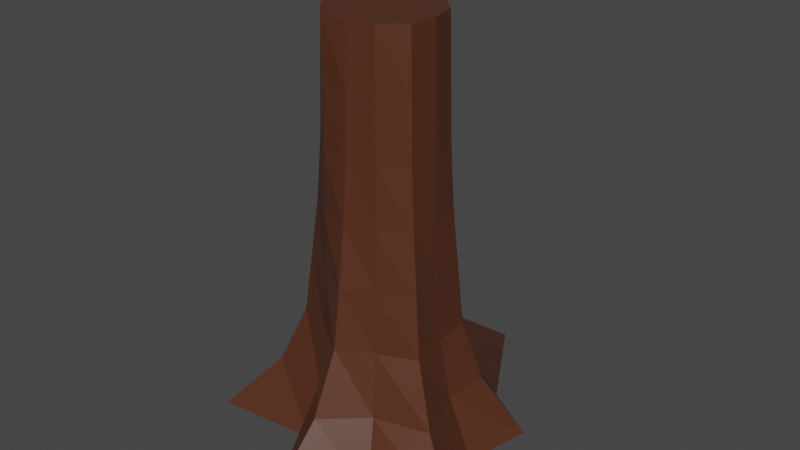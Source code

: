 # Source: treestump.blend  (saved by Blender 2.80.75; exported with 4.5.12 LTS)
import bpy
from mathutils import Matrix  # noqa: F401  (used for matrix-valued properties, if any)

bpy.ops.wm.read_factory_settings(use_empty=True)
scene = bpy.context.scene
scene.name = 'Scene'

# ---- collections
col_collection = bpy.data.collections.new('Collection'); scene.collection.children.link(col_collection)

# ---- materials (node trees are filled in below, after node groups)
mat_material = bpy.data.materials.new('Material')
mat_material.alpha_threshold = 0.0
mat_material.use_transparent_shadow = False
mat_material.line_color = (0.0, 0.0, 0.0, 1.0)

# ---- material node trees
mat_material.use_nodes = True; mat_material.node_tree.nodes.clear()
_N = mat_material.node_tree.nodes; _L = mat_material.node_tree.links
n0 = _N.new('ShaderNodeOutputMaterial'); n0.name = 'Material Output'; n0.location = (300, 300)
n1 = _N.new('ShaderNodeBsdfPrincipled'); n1.name = 'Principled BSDF'; n1.location = (10, 300)
n1.distribution = 'GGX'
n1.subsurface_method = 'BURLEY'
n1.inputs[0].default_value = (0.09084, 0.02925, 0.01383, 1.0)
n1.inputs[2].default_value = 0.4
n1.inputs[3].default_value = 1.45
n1.inputs[27].default_value = (0.0, 0.0, 0.0, 1.0)
n1.inputs[28].default_value = 1.0
_L.new(n1.outputs[0], n0.inputs[0])
n0.is_active_output = True

# ---- world
world_world = bpy.data.worlds.new('World'); scene.world = world_world
world_world.use_nodes = True; world_world.node_tree.nodes.clear()
_N = world_world.node_tree.nodes; _L = world_world.node_tree.links
n0 = _N.new('ShaderNodeOutputWorld'); n0.name = 'World Output'; n0.location = (300, 300)
n1 = _N.new('ShaderNodeBackground'); n1.name = 'Background'; n1.location = (10, 300)
n1.inputs[0].default_value = (0.05088, 0.05088, 0.05088, 1.0)
_L.new(n1.outputs[0], n0.inputs[0])
n0.is_active_output = True
world_world.color = (0.05088, 0.05088, 0.05088)
world_world.use_sun_shadow = False
world_world.sun_shadow_jitter_overblur = 0.0

# ---- meshes
me_cube = bpy.data.meshes.new('Cube')
me_cube.from_pydata([(2.864, 0.0, -1.0), (-1.656, 0.0, 11.0), (-1.917, 0.0, 2.429), (-1.678, 0.0, 9.286), (1.533, 0.0, 7.571), (1.589, 0.0, 5.857), (-4.134, 2.387, -1.0), (-1.443, 0.8332, 11.0), (-2.692, 1.554, 0.7143), (-2.024, 1.169, 2.429), (-1.83, 1.057, 4.143), (-1.649, 0.9521, 5.857), (-1.54, 0.8891, 7.571), (-1.493, 0.8617, 9.286), (-1.432, 2.48, -1.0), (-0.7416, 1.284, 11.0), (-1.062, 1.839, 0.7143), (-0.8906, 1.543, 2.429), (-0.8409, 1.457, 4.143), (-0.7944, 1.376, 5.857), (-0.7664, 1.327, 7.571), (-0.7543, 1.306, 9.286), (0.0, 5.728, -1.0), (1.431e-07, 1.447, 11.0), (0.0, 3.434, 0.7143), (2.384e-07, 2.371, 2.429), (0.0, 2.063, 4.143), (2.384e-07, 1.775, 5.857), (0.0, 1.601, 7.571), (1.192e-07, 1.526, 9.286), (1.509, -1.192e-07, 9.286), (1.682, 0.0, 4.143), (1.781, -3.576e-07, 2.429), (2.124, 0.0, 0.7143), (1.483, -1.192e-07, 11.0), (3.307, 1.909, -1.0), (1.314, 0.7586, 11.0), (2.239, 1.293, 0.7143), (1.744, 1.007, 2.429), (1.601, 0.9242, 4.143), (1.467, 0.8467, 5.857), (1.386, 0.8, 7.571), (1.351, 0.7798, 9.286), (0.7712, 1.336, 9.286), (0.7874, 1.364, 7.571), (0.8246, 1.428, 5.857), (0.8862, 1.535, 4.143), (0.9522, 1.649, 2.429), (1.18, 2.043, 0.7143), (0.7544, 1.307, 11.0), (1.671, 2.894, -1.0), (1.444, -0.8335, 9.286), (1.492, -0.8613, 7.571), (1.603, -0.9255, 5.857), (1.788, -1.032, 4.143), (1.985, -1.146, 2.429), (2.665, -1.539, 0.7143), (1.393, -0.8044, 11.0), (4.134, -2.387, -1.0), (0.7734, -1.34, 9.286), (0.7876, -1.364, 7.571), (0.8203, -1.421, 5.857), (0.8745, -1.515, 4.143), (0.9325, -1.615, 2.429), (1.132, -1.961, 0.7143), (0.7586, -1.314, 11.0), (1.564, -2.709, -1.0), (-2.384e-07, -1.497, 9.286), (0.0, -1.556, 7.571), (-2.384e-07, -1.692, 5.857), (0.0, -1.916, 4.143), (-4.768e-07, -2.157, 2.429), (0.0, -2.985, 0.7143), (-1.192e-07, -1.436, 11.0), (0.0, -4.774, -1.0), (0.0, 0.0, 11.0), (-0.8263, -1.431, 9.286), (-0.8328, -1.443, 7.571), (-0.848, -1.469, 5.857), (-0.8732, -1.512, 4.143), (-0.9001, -1.559, 2.429), (-0.9929, -1.72, 0.7143), (-0.8194, -1.419, 11.0), (-1.193, -2.067, -1.0), (-1.444, -0.8335, 9.286), (-1.492, -0.8613, 7.571), (-1.603, -0.9255, 5.857), (-1.788, -1.032, 4.143), (-1.985, -1.146, 2.429), (-2.665, -1.539, 0.7143), (-1.393, -0.8044, 11.0), (-4.134, -2.387, -1.0), (-1.699, 0.0, 7.571), (-1.748, 1.431e-07, 5.857), (-1.83, 0.0, 4.143), (-2.216, 0.0, 0.7143), (-2.864, 0.0, -1.0)], [], [(93, 92, 12, 11), (2, 94, 10, 9), (96, 95, 8, 6), (1, 75, 7), (3, 1, 7, 13), (92, 3, 13, 12), (94, 93, 11, 10), (95, 2, 9, 8), (7, 75, 15), (11, 12, 20, 19), (9, 10, 18, 17), (6, 8, 16, 14), (12, 13, 21, 20), (10, 11, 19, 18), (8, 9, 17, 16), (13, 7, 15, 21), (14, 16, 24, 22), (20, 21, 29, 28), (18, 19, 27, 26), (16, 17, 25, 24), (21, 15, 23, 29), (15, 75, 23), (19, 20, 28, 27), (17, 18, 26, 25), (48, 47, 38, 37), (49, 75, 36), (44, 43, 42, 41), (50, 48, 37, 35), (43, 49, 36, 42), (26, 27, 45, 46), (46, 45, 40, 39), (45, 44, 41, 40), (22, 24, 48, 50), (47, 46, 39, 38), (23, 75, 49), (24, 25, 47, 48), (28, 29, 43, 44), (29, 23, 49, 43), (25, 26, 46, 47), (27, 28, 44, 45), (40, 41, 4, 5), (37, 38, 32, 33), (38, 39, 31, 32), (36, 75, 34), (39, 40, 5, 31), (35, 37, 33, 0), (41, 42, 30, 4), (42, 36, 34, 30), (32, 31, 54, 55), (34, 75, 57), (33, 32, 55, 56), (4, 30, 51, 52), (30, 34, 57, 51), (31, 5, 53, 54), (0, 33, 56, 58), (5, 4, 52, 53), (55, 54, 62, 63), (57, 75, 65), (56, 55, 63, 64), (58, 56, 64, 66), (51, 57, 65, 59), (53, 52, 60, 61), (52, 51, 59, 60), (54, 53, 61, 62), (65, 75, 73), (64, 63, 71, 72), (66, 64, 72, 74), (59, 65, 73, 67), (61, 60, 68, 69), (60, 59, 67, 68), (62, 61, 69, 70), (63, 62, 70, 71), (67, 73, 82, 76), (69, 68, 77, 78), (68, 67, 76, 77), (70, 69, 78, 79), (71, 70, 79, 80), (73, 75, 82), (72, 71, 80, 81), (74, 72, 81, 83), (78, 77, 85, 86), (77, 76, 84, 85), (79, 78, 86, 87), (80, 79, 87, 88), (82, 75, 90), (81, 80, 88, 89), (83, 81, 89, 91), (76, 82, 90, 84), (87, 86, 93, 94), (88, 87, 94, 2), (90, 75, 1), (89, 88, 2, 95), (91, 89, 95, 96), (84, 90, 1, 3), (86, 85, 92, 93), (85, 84, 3, 92), (14, 22, 50, 35, 0, 58, 66, 74, 83, 91, 96, 6)])
_uv = me_cube.uv_layers.new(name='UVMap')
_uv.uv.foreach_set('vector', [0.375, 0.8929, 0.375, 0.9286, 0.375, 0.9286, 0.375, 0.8929, 0.375, 0.8214, 0.375, 0.8571, 0.375, 0.8571, 0.375, 0.8214, 0.375, 0.75, 0.375, 0.7857, 0.375, 0.7857, 0.375, 0.75, 0.375, 1.0, 0.5, 1.0, 0.375, 1.0, 0.375, 0.9643, 0.375, 1.0, 0.375, 1.0, 0.375, 0.9643, 0.375, 0.9286, 0.375, 0.9643, 0.375, 0.9643, 0.375, 0.9286, 0.375, 0.8571, 0.375, 0.8929, 0.375, 0.8929, 0.375, 0.8571, 0.375, 0.7857, 0.375, 0.8214, 0.375, 0.8214, 0.375, 0.7857, 0.375, 1.0, 0.5, 1.0, 0.375, 1.0, 0.375, 0.8929, 0.375, 0.9286, 0.375, 0.9286, 0.375, 0.8929, 0.375, 0.8214, 0.375, 0.8571, 0.375, 0.8571, 0.375, 0.8214, 0.375, 0.75, 0.375, 0.7857, 0.375, 0.7857, 0.375, 0.75, 0.375, 0.9286, 0.375, 0.9643, 0.375, 0.9643, 0.375, 0.9286, 0.375, 0.8571, 0.375, 0.8929, 0.375, 0.8929, 0.375, 0.8571, 0.375, 0.7857, 0.375, 0.8214, 0.375, 0.8214, 0.375, 0.7857, 0.375, 0.9643, 0.375, 1.0, 0.375, 1.0, 0.375, 0.9643, 0.375, 0.75, 0.375, 0.7857, 0.375, 0.7857, 0.375, 0.75, 0.375, 0.9286, 0.375, 0.9643, 0.375, 0.9643, 0.375, 0.9286, 0.375, 0.8571, 0.375, 0.8929, 0.375, 0.8929, 0.375, 0.8571, 0.375, 0.7857, 0.375, 0.8214, 0.375, 0.8214, 0.375, 0.7857, 0.375, 0.9643, 0.375, 1.0, 0.375, 1.0, 0.375, 0.9643, 0.375, 1.0, 0.5, 1.0, 0.375, 1.0, 0.375, 0.8929, 0.375, 0.9286, 0.375, 0.9286, 0.375, 0.8929, 0.375, 0.8214, 0.375, 0.8571, 0.375, 0.8571, 0.375, 0.8214, 0.375, 0.7857, 0.375, 0.8214, 0.375, 0.8214, 0.375, 0.7857, 0.375, 1.0, 0.5, 1.0, 0.375, 1.0, 0.375, 0.9286, 0.375, 0.9643, 0.375, 0.9643, 0.375, 0.9286, 0.375, 0.75, 0.375, 0.7857, 0.375, 0.7857, 0.375, 0.75, 0.375, 0.9643, 0.375, 1.0, 0.375, 1.0, 0.375, 0.9643, 0.375, 0.8571, 0.375, 0.8929, 0.375, 0.8929, 0.375, 0.8571, 0.375, 0.8571, 0.375, 0.8929, 0.375, 0.8929, 0.375, 0.8571, 0.375, 0.8929, 0.375, 0.9286, 0.375, 0.9286, 0.375, 0.8929, 0.375, 0.75, 0.375, 0.7857, 0.375, 0.7857, 0.375, 0.75, 0.375, 0.8214, 0.375, 0.8571, 0.375, 0.8571, 0.375, 0.8214, 0.375, 1.0, 0.5, 1.0, 0.375, 1.0, 0.375, 0.7857, 0.375, 0.8214, 0.375, 0.8214, 0.375, 0.7857, 0.375, 0.9286, 0.375, 0.9643, 0.375, 0.9643, 0.375, 0.9286, 0.375, 0.9643, 0.375, 1.0, 0.375, 1.0, 0.375, 0.9643, 0.375, 0.8214, 0.375, 0.8571, 0.375, 0.8571, 0.375, 0.8214, 0.375, 0.8929, 0.375, 0.9286, 0.375, 0.9286, 0.375, 0.8929, 0.375, 0.8929, 0.375, 0.9286, 0.375, 0.9286, 0.375, 0.8929, 0.375, 0.7857, 0.375, 0.8214, 0.375, 0.8214, 0.375, 0.7857, 0.375, 0.8214, 0.375, 0.8571, 0.375, 0.8571, 0.375, 0.8214, 0.375, 1.0, 0.5, 1.0, 0.375, 1.0, 0.375, 0.8571, 0.375, 0.8929, 0.375, 0.8929, 0.375, 0.8571, 0.375, 0.75, 0.375, 0.7857, 0.375, 0.7857, 0.375, 0.75, 0.375, 0.9286, 0.375, 0.9643, 0.375, 0.9643, 0.375, 0.9286, 0.375, 0.9643, 0.375, 1.0, 0.375, 1.0, 0.375, 0.9643, 0.375, 0.8214, 0.375, 0.8571, 0.375, 0.8571, 0.375, 0.8214, 0.375, 1.0, 0.5, 1.0, 0.375, 1.0, 0.375, 0.7857, 0.375, 0.8214, 0.375, 0.8214, 0.375, 0.7857, 0.375, 0.9286, 0.375, 0.9643, 0.375, 0.9643, 0.375, 0.9286, 0.375, 0.9643, 0.375, 1.0, 0.375, 1.0, 0.375, 0.9643, 0.375, 0.8571, 0.375, 0.8929, 0.375, 0.8929, 0.375, 0.8571, 0.375, 0.75, 0.375, 0.7857, 0.375, 0.7857, 0.375, 0.75, 0.375, 0.8929, 0.375, 0.9286, 0.375, 0.9286, 0.375, 0.8929, 0.375, 0.8214, 0.375, 0.8571, 0.375, 0.8571, 0.375, 0.8214, 0.375, 1.0, 0.5, 1.0, 0.375, 1.0, 0.375, 0.7857, 0.375, 0.8214, 0.375, 0.8214, 0.375, 0.7857, 0.375, 0.75, 0.375, 0.7857, 0.375, 0.7857, 0.375, 0.75, 0.375, 0.9643, 0.375, 1.0, 0.375, 1.0, 0.375, 0.9643, 0.375, 0.8929, 0.375, 0.9286, 0.375, 0.9286, 0.375, 0.8929, 0.375, 0.9286, 0.375, 0.9643, 0.375, 0.9643, 0.375, 0.9286, 0.375, 0.8571, 0.375, 0.8929, 0.375, 0.8929, 0.375, 0.8571, 0.375, 1.0, 0.5, 1.0, 0.375, 1.0, 0.375, 0.7857, 0.375, 0.8214, 0.375, 0.8214, 0.375, 0.7857, 0.375, 0.75, 0.375, 0.7857, 0.375, 0.7857, 0.375, 0.75, 0.375, 0.9643, 0.375, 1.0, 0.375, 1.0, 0.375, 0.9643, 0.375, 0.8929, 0.375, 0.9286, 0.375, 0.9286, 0.375, 0.8929, 0.375, 0.9286, 0.375, 0.9643, 0.375, 0.9643, 0.375, 0.9286, 0.375, 0.8571, 0.375, 0.8929, 0.375, 0.8929, 0.375, 0.8571, 0.375, 0.8214, 0.375, 0.8571, 0.375, 0.8571, 0.375, 0.8214, 0.375, 0.9643, 0.375, 1.0, 0.375, 1.0, 0.375, 0.9643, 0.375, 0.8929, 0.375, 0.9286, 0.375, 0.9286, 0.375, 0.8929, 0.375, 0.9286, 0.375, 0.9643, 0.375, 0.9643, 0.375, 0.9286, 0.375, 0.8571, 0.375, 0.8929, 0.375, 0.8929, 0.375, 0.8571, 0.375, 0.8214, 0.375, 0.8571, 0.375, 0.8571, 0.375, 0.8214, 0.375, 1.0, 0.5, 1.0, 0.375, 1.0, 0.375, 0.7857, 0.375, 0.8214, 0.375, 0.8214, 0.375, 0.7857, 0.375, 0.75, 0.375, 0.7857, 0.375, 0.7857, 0.375, 0.75, 0.375, 0.8929, 0.375, 0.9286, 0.375, 0.9286, 0.375, 0.8929, 0.375, 0.9286, 0.375, 0.9643, 0.375, 0.9643, 0.375, 0.9286, 0.375, 0.8571, 0.375, 0.8929, 0.375, 0.8929, 0.375, 0.8571, 0.375, 0.8214, 0.375, 0.8571, 0.375, 0.8571, 0.375, 0.8214, 0.375, 1.0, 0.5, 1.0, 0.375, 1.0, 0.375, 0.7857, 0.375, 0.8214, 0.375, 0.8214, 0.375, 0.7857, 0.375, 0.75, 0.375, 0.7857, 0.375, 0.7857, 0.375, 0.75, 0.375, 0.9643, 0.375, 1.0, 0.375, 1.0, 0.375, 0.9643, 0.375, 0.8571, 0.375, 0.8929, 0.375, 0.8929, 0.375, 0.8571, 0.375, 0.8214, 0.375, 0.8571, 0.375, 0.8571, 0.375, 0.8214, 0.375, 1.0, 0.5, 1.0, 0.375, 1.0, 0.375, 0.7857, 0.375, 0.8214, 0.375, 0.8214, 0.375, 0.7857, 0.375, 0.75, 0.375, 0.7857, 0.375, 0.7857, 0.375, 0.75, 0.375, 0.9643, 0.375, 1.0, 0.375, 1.0, 0.375, 0.9643, 0.375, 0.8929, 0.375, 0.9286, 0.375, 0.9286, 0.375, 0.8929, 0.375, 0.9286, 0.375, 0.9643, 0.375, 0.9643, 0.375, 0.9286, 0.375, 0.75, 0.375, 0.75, 0.375, 0.75, 0.375, 0.75, 0.375, 0.75, 0.375, 0.75, 0.375, 0.75, 0.375, 0.75, 0.375, 0.75, 0.375, 0.75, 0.375, 0.75, 0.375, 0.75])
me_cube.materials.append(mat_material)
me_cube.use_remesh_preserve_volume = False
me_cube.use_remesh_preserve_attributes = False
me_cube.use_mirror_vertex_groups = False
me_cube.update()

# ---- objects
ob_cube = bpy.data.objects.new('Cube', me_cube)

# ---- transforms, parenting, visibility, modifiers, constraints
ob_cube.location = (0.0, 0.0, 0.0)
ob_cube.lock_rotations_4d = False
ob_cube.empty_display_type = 'ARROWS'
ob_cube.lineart.crease_threshold = 0.0

# ---- collection membership
col_collection.objects.link(ob_cube)

# ---- scene / render settings (as saved in the file)
scene.frame_start = 1; scene.frame_end = 250; scene.frame_set(1)
scene.render.engine = 'BLENDER_EEVEE_NEXT'
scene.cycles.use_denoising = False
scene.cycles.samples = 128
scene.cycles.sampling_pattern = 'TABULATED_SOBOL'
scene.cycles.use_adaptive_sampling = False
scene.cycles.use_light_tree = False
scene.view_settings.view_transform = 'Filmic'
bpy.context.view_layer.update()

# ---- added for rendering (the .blend has no active camera and no usable light): camera, sun
cam_auto = bpy.data.cameras.new('AutoCamera')
cam_auto.lens = 50.0
cam_auto.sensor_width = 36.0
cam_auto.clip_end = 1000.0
ob_auto_camera = bpy.data.objects.new('AutoCamera', cam_auto)
scene.collection.objects.link(ob_auto_camera)
ob_auto_camera.location = (16.6195, -19.4661, 18.2956)
ob_auto_camera.rotation_euler = (1.09748, -7.21219e-08, 0.694738)
scene.camera = ob_auto_camera
light_auto_sun = bpy.data.lights.new('AutoSun', 'SUN')
light_auto_sun.energy = 3.0
light_auto_sun.angle = 0.0523599
ob_auto_sun = bpy.data.objects.new('AutoSun', light_auto_sun)
scene.collection.objects.link(ob_auto_sun)
ob_auto_sun.rotation_euler = (0.872665, 0.174533, 0.523599)
bpy.context.view_layer.update()
